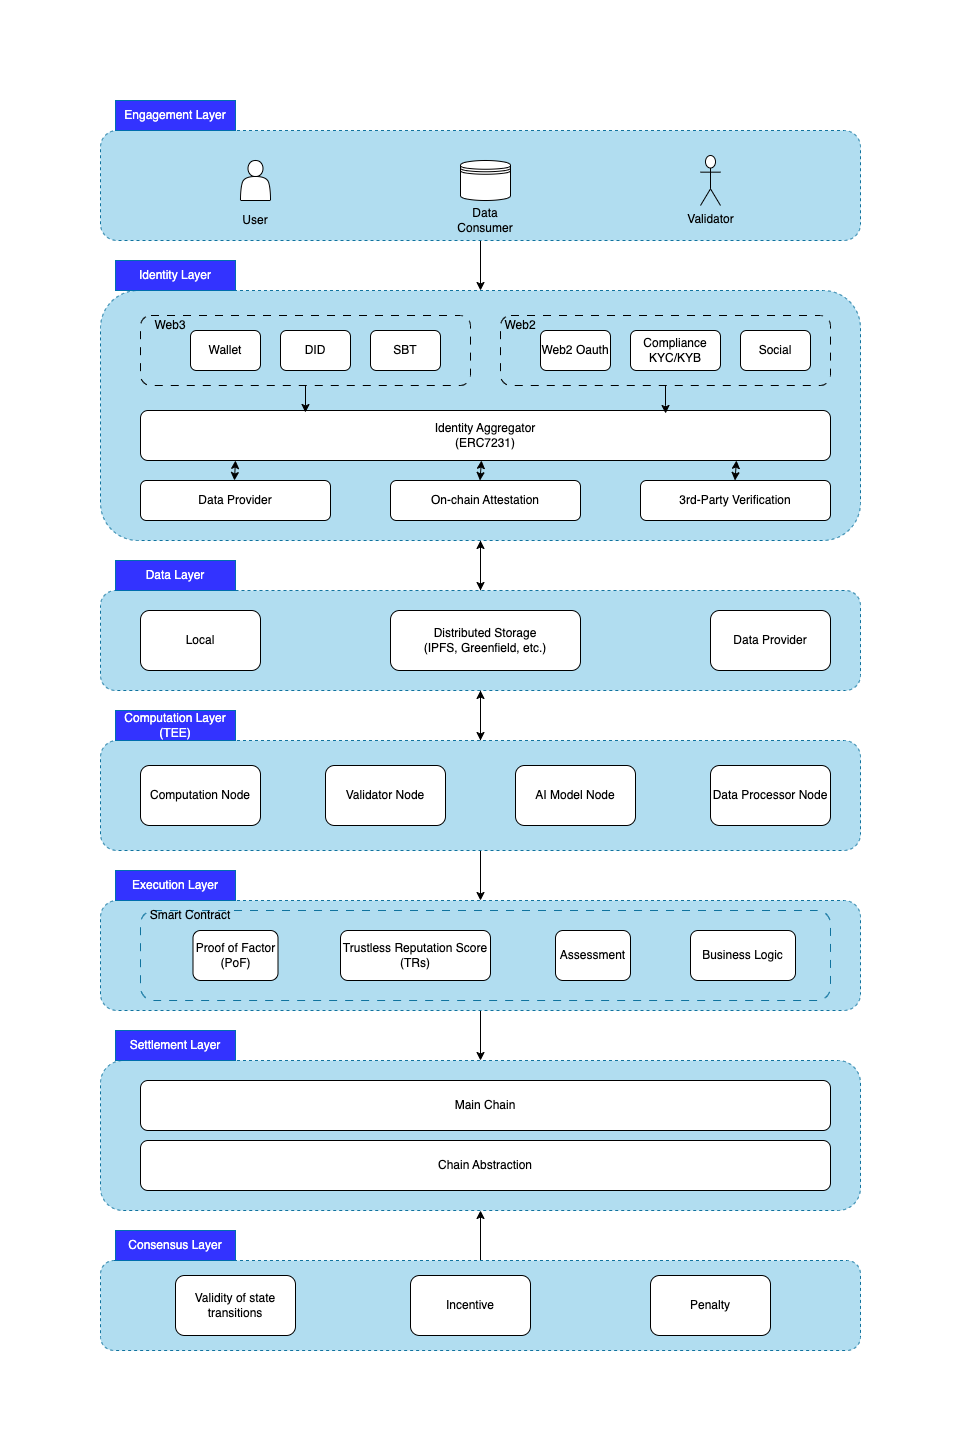

The diagram above was exported from draw.io. Its source (the exported page's mxGraphModel, read from the mxfile embedded in the PNG):
<mxGraphModel dx="941" dy="1182" grid="1" gridSize="10" guides="1" tooltips="1" connect="1" arrows="1" fold="1" page="1" pageScale="1" pageWidth="850" pageHeight="1100" math="0" shadow="0">
  <root>
    <mxCell id="0" />
    <mxCell id="1" parent="0" />
    <mxCell id="TLB-ZY9yv8M52Hafcxbh-74" style="edgeStyle=orthogonalEdgeStyle;rounded=0;orthogonalLoop=1;jettySize=auto;html=1;entryX=0.5;entryY=0;entryDx=0;entryDy=0;" parent="1" source="TLB-ZY9yv8M52Hafcxbh-1" target="TLB-ZY9yv8M52Hafcxbh-8" edge="1">
      <mxGeometry relative="1" as="geometry" />
    </mxCell>
    <mxCell id="TLB-ZY9yv8M52Hafcxbh-1" value="" style="rounded=1;whiteSpace=wrap;html=1;dashed=1;fillStyle=solid;fillColor=#b1ddf0;strokeColor=#10739e;" parent="1" vertex="1">
      <mxGeometry x="80" y="120" width="760" height="110" as="geometry" />
    </mxCell>
    <mxCell id="TLB-ZY9yv8M52Hafcxbh-2" value="Engagement Layer" style="text;html=1;align=center;verticalAlign=middle;whiteSpace=wrap;rounded=0;fillColor=#3333FF;fillStyle=solid;strokeColor=#006EAF;fontColor=#ffffff;" parent="1" vertex="1">
      <mxGeometry x="95" y="90" width="120" height="30" as="geometry" />
    </mxCell>
    <mxCell id="TLB-ZY9yv8M52Hafcxbh-3" value="" style="shape=actor;whiteSpace=wrap;html=1;" parent="1" vertex="1">
      <mxGeometry x="220" y="150" width="30" height="40" as="geometry" />
    </mxCell>
    <mxCell id="TLB-ZY9yv8M52Hafcxbh-4" value="" style="shape=datastore;whiteSpace=wrap;html=1;" parent="1" vertex="1">
      <mxGeometry x="440" y="150" width="50" height="40" as="geometry" />
    </mxCell>
    <mxCell id="TLB-ZY9yv8M52Hafcxbh-5" value="Validator" style="shape=umlActor;verticalLabelPosition=bottom;verticalAlign=top;html=1;" parent="1" vertex="1">
      <mxGeometry x="680" y="145" width="20" height="50" as="geometry" />
    </mxCell>
    <mxCell id="TLB-ZY9yv8M52Hafcxbh-6" value="User" style="text;html=1;align=center;verticalAlign=middle;whiteSpace=wrap;rounded=0;" parent="1" vertex="1">
      <mxGeometry x="205" y="200" width="60" height="20" as="geometry" />
    </mxCell>
    <mxCell id="TLB-ZY9yv8M52Hafcxbh-7" value="Data Consumer" style="text;html=1;align=center;verticalAlign=middle;whiteSpace=wrap;rounded=0;" parent="1" vertex="1">
      <mxGeometry x="435" y="200" width="60" height="20" as="geometry" />
    </mxCell>
    <mxCell id="TLB-ZY9yv8M52Hafcxbh-73" style="edgeStyle=orthogonalEdgeStyle;rounded=0;orthogonalLoop=1;jettySize=auto;html=1;entryX=0.5;entryY=0;entryDx=0;entryDy=0;" parent="1" source="TLB-ZY9yv8M52Hafcxbh-8" target="TLB-ZY9yv8M52Hafcxbh-10" edge="1">
      <mxGeometry relative="1" as="geometry" />
    </mxCell>
    <mxCell id="TLB-ZY9yv8M52Hafcxbh-8" value="" style="rounded=1;whiteSpace=wrap;html=1;dashed=1;fillStyle=solid;fillColor=#b1ddf0;strokeColor=#10739e;" parent="1" vertex="1">
      <mxGeometry x="80" y="280" width="760" height="250" as="geometry" />
    </mxCell>
    <mxCell id="TLB-ZY9yv8M52Hafcxbh-75" style="edgeStyle=orthogonalEdgeStyle;rounded=0;orthogonalLoop=1;jettySize=auto;html=1;" parent="1" source="TLB-ZY9yv8M52Hafcxbh-10" edge="1">
      <mxGeometry relative="1" as="geometry">
        <mxPoint x="460" y="530" as="targetPoint" />
      </mxGeometry>
    </mxCell>
    <mxCell id="TLB-ZY9yv8M52Hafcxbh-76" style="edgeStyle=orthogonalEdgeStyle;rounded=0;orthogonalLoop=1;jettySize=auto;html=1;entryX=0.5;entryY=0;entryDx=0;entryDy=0;" parent="1" source="TLB-ZY9yv8M52Hafcxbh-10" target="TLB-ZY9yv8M52Hafcxbh-12" edge="1">
      <mxGeometry relative="1" as="geometry" />
    </mxCell>
    <mxCell id="TLB-ZY9yv8M52Hafcxbh-10" value="" style="rounded=1;whiteSpace=wrap;html=1;dashed=1;fillStyle=solid;fillColor=#b1ddf0;strokeColor=#10739e;" parent="1" vertex="1">
      <mxGeometry x="80" y="580" width="760" height="100" as="geometry" />
    </mxCell>
    <mxCell id="TLB-ZY9yv8M52Hafcxbh-77" style="edgeStyle=orthogonalEdgeStyle;rounded=0;orthogonalLoop=1;jettySize=auto;html=1;" parent="1" source="TLB-ZY9yv8M52Hafcxbh-12" edge="1">
      <mxGeometry relative="1" as="geometry">
        <mxPoint x="460" y="680" as="targetPoint" />
      </mxGeometry>
    </mxCell>
    <mxCell id="TLB-ZY9yv8M52Hafcxbh-79" style="edgeStyle=orthogonalEdgeStyle;rounded=0;orthogonalLoop=1;jettySize=auto;html=1;entryX=0.5;entryY=0;entryDx=0;entryDy=0;" parent="1" source="TLB-ZY9yv8M52Hafcxbh-12" target="TLB-ZY9yv8M52Hafcxbh-14" edge="1">
      <mxGeometry relative="1" as="geometry" />
    </mxCell>
    <mxCell id="TLB-ZY9yv8M52Hafcxbh-12" value="" style="rounded=1;whiteSpace=wrap;html=1;dashed=1;fillStyle=solid;fillColor=#b1ddf0;strokeColor=#10739e;" parent="1" vertex="1">
      <mxGeometry x="80" y="730" width="760" height="110" as="geometry" />
    </mxCell>
    <mxCell id="TLB-ZY9yv8M52Hafcxbh-82" style="edgeStyle=orthogonalEdgeStyle;rounded=0;orthogonalLoop=1;jettySize=auto;html=1;entryX=0.5;entryY=0;entryDx=0;entryDy=0;" parent="1" source="TLB-ZY9yv8M52Hafcxbh-14" target="TLB-ZY9yv8M52Hafcxbh-16" edge="1">
      <mxGeometry relative="1" as="geometry" />
    </mxCell>
    <mxCell id="TLB-ZY9yv8M52Hafcxbh-14" value="" style="rounded=1;whiteSpace=wrap;html=1;dashed=1;fillStyle=solid;fillColor=#b1ddf0;strokeColor=#10739e;" parent="1" vertex="1">
      <mxGeometry x="80" y="890" width="760" height="110" as="geometry" />
    </mxCell>
    <mxCell id="TLB-ZY9yv8M52Hafcxbh-16" value="" style="rounded=1;whiteSpace=wrap;html=1;dashed=1;fillStyle=solid;fillColor=#b1ddf0;strokeColor=#10739e;" parent="1" vertex="1">
      <mxGeometry x="80" y="1050" width="760" height="150" as="geometry" />
    </mxCell>
    <mxCell id="TLB-ZY9yv8M52Hafcxbh-18" value="Wallet" style="rounded=1;whiteSpace=wrap;html=1;" parent="1" vertex="1">
      <mxGeometry x="170" y="320" width="70" height="40" as="geometry" />
    </mxCell>
    <mxCell id="TLB-ZY9yv8M52Hafcxbh-19" value="DID" style="rounded=1;whiteSpace=wrap;html=1;" parent="1" vertex="1">
      <mxGeometry x="260" y="320" width="70" height="40" as="geometry" />
    </mxCell>
    <mxCell id="TLB-ZY9yv8M52Hafcxbh-20" value="SBT" style="rounded=1;whiteSpace=wrap;html=1;" parent="1" vertex="1">
      <mxGeometry x="350" y="320" width="70" height="40" as="geometry" />
    </mxCell>
    <mxCell id="TLB-ZY9yv8M52Hafcxbh-21" value="Web2 Oauth" style="rounded=1;whiteSpace=wrap;html=1;" parent="1" vertex="1">
      <mxGeometry x="520" y="320" width="70" height="40" as="geometry" />
    </mxCell>
    <mxCell id="TLB-ZY9yv8M52Hafcxbh-22" value="Compliance&lt;div&gt;KYC/KYB&lt;/div&gt;" style="rounded=1;whiteSpace=wrap;html=1;" parent="1" vertex="1">
      <mxGeometry x="610" y="320" width="90" height="40" as="geometry" />
    </mxCell>
    <mxCell id="TLB-ZY9yv8M52Hafcxbh-23" value="Social" style="rounded=1;whiteSpace=wrap;html=1;" parent="1" vertex="1">
      <mxGeometry x="720" y="320" width="70" height="40" as="geometry" />
    </mxCell>
    <mxCell id="TLB-ZY9yv8M52Hafcxbh-25" value="" style="rounded=1;whiteSpace=wrap;html=1;fillStyle=solid;gradientColor=none;fillColor=none;dashed=1;dashPattern=8 8;" parent="1" vertex="1">
      <mxGeometry x="120" y="305" width="330" height="70" as="geometry" />
    </mxCell>
    <mxCell id="TLB-ZY9yv8M52Hafcxbh-26" value="Identity Layer" style="text;html=1;align=center;verticalAlign=middle;whiteSpace=wrap;rounded=0;fillColor=#3333FF;fillStyle=solid;strokeColor=#006EAF;fontColor=#ffffff;" parent="1" vertex="1">
      <mxGeometry x="95" y="250" width="120" height="30" as="geometry" />
    </mxCell>
    <mxCell id="TLB-ZY9yv8M52Hafcxbh-27" value="Web3" style="text;html=1;align=center;verticalAlign=middle;whiteSpace=wrap;rounded=0;" parent="1" vertex="1">
      <mxGeometry x="120" y="300" width="60" height="30" as="geometry" />
    </mxCell>
    <mxCell id="TLB-ZY9yv8M52Hafcxbh-28" value="" style="rounded=1;whiteSpace=wrap;html=1;fillStyle=solid;gradientColor=none;fillColor=none;dashed=1;dashPattern=8 8;" parent="1" vertex="1">
      <mxGeometry x="480" y="305" width="330" height="70" as="geometry" />
    </mxCell>
    <mxCell id="TLB-ZY9yv8M52Hafcxbh-30" value="Web2" style="text;html=1;align=center;verticalAlign=middle;whiteSpace=wrap;rounded=0;" parent="1" vertex="1">
      <mxGeometry x="470" y="300" width="60" height="30" as="geometry" />
    </mxCell>
    <mxCell id="TLB-ZY9yv8M52Hafcxbh-31" value="Identity Aggregator&lt;div&gt;(ERC7231)&lt;/div&gt;" style="rounded=1;whiteSpace=wrap;html=1;" parent="1" vertex="1">
      <mxGeometry x="120" y="400" width="690" height="50" as="geometry" />
    </mxCell>
    <mxCell id="TLB-ZY9yv8M52Hafcxbh-32" value="Data Provider" style="rounded=1;whiteSpace=wrap;html=1;" parent="1" vertex="1">
      <mxGeometry x="120" y="470" width="190" height="40" as="geometry" />
    </mxCell>
    <mxCell id="TLB-ZY9yv8M52Hafcxbh-33" value="On-chain Attestation" style="rounded=1;whiteSpace=wrap;html=1;" parent="1" vertex="1">
      <mxGeometry x="370" y="470" width="190" height="40" as="geometry" />
    </mxCell>
    <mxCell id="TLB-ZY9yv8M52Hafcxbh-34" value="3rd-Party Verification" style="rounded=1;whiteSpace=wrap;html=1;" parent="1" vertex="1">
      <mxGeometry x="620" y="470" width="190" height="40" as="geometry" />
    </mxCell>
    <mxCell id="TLB-ZY9yv8M52Hafcxbh-35" value="Data Layer" style="text;html=1;align=center;verticalAlign=middle;whiteSpace=wrap;rounded=0;fillColor=#3333FF;fillStyle=solid;strokeColor=#006EAF;fontColor=#ffffff;" parent="1" vertex="1">
      <mxGeometry x="95" y="550" width="120" height="30" as="geometry" />
    </mxCell>
    <mxCell id="TLB-ZY9yv8M52Hafcxbh-36" value="Local" style="rounded=1;whiteSpace=wrap;html=1;" parent="1" vertex="1">
      <mxGeometry x="120" y="600" width="120" height="60" as="geometry" />
    </mxCell>
    <mxCell id="TLB-ZY9yv8M52Hafcxbh-37" value="Data Provider" style="rounded=1;whiteSpace=wrap;html=1;" parent="1" vertex="1">
      <mxGeometry x="690" y="600" width="120" height="60" as="geometry" />
    </mxCell>
    <mxCell id="TLB-ZY9yv8M52Hafcxbh-38" value="Distributed Storage&lt;div&gt;(IPFS, Greenfield, etc.)&lt;/div&gt;" style="rounded=1;whiteSpace=wrap;html=1;" parent="1" vertex="1">
      <mxGeometry x="370" y="600" width="190" height="60" as="geometry" />
    </mxCell>
    <mxCell id="TLB-ZY9yv8M52Hafcxbh-40" value="Computation Layer&lt;div&gt;(TEE)&lt;/div&gt;" style="text;html=1;align=center;verticalAlign=middle;whiteSpace=wrap;rounded=0;fillColor=#3333FF;fillStyle=solid;strokeColor=#006EAF;fontColor=#ffffff;" parent="1" vertex="1">
      <mxGeometry x="95" y="700" width="120" height="30" as="geometry" />
    </mxCell>
    <mxCell id="TLB-ZY9yv8M52Hafcxbh-41" value="Computation Node" style="rounded=1;whiteSpace=wrap;html=1;" parent="1" vertex="1">
      <mxGeometry x="120" y="755" width="120" height="60" as="geometry" />
    </mxCell>
    <mxCell id="TLB-ZY9yv8M52Hafcxbh-42" value="Validator Node" style="rounded=1;whiteSpace=wrap;html=1;" parent="1" vertex="1">
      <mxGeometry x="305" y="755" width="120" height="60" as="geometry" />
    </mxCell>
    <mxCell id="TLB-ZY9yv8M52Hafcxbh-43" value="AI Model Node" style="rounded=1;whiteSpace=wrap;html=1;" parent="1" vertex="1">
      <mxGeometry x="495" y="755" width="120" height="60" as="geometry" />
    </mxCell>
    <mxCell id="TLB-ZY9yv8M52Hafcxbh-44" value="Data Processor Node" style="rounded=1;whiteSpace=wrap;html=1;" parent="1" vertex="1">
      <mxGeometry x="690" y="755" width="120" height="60" as="geometry" />
    </mxCell>
    <mxCell id="TLB-ZY9yv8M52Hafcxbh-45" value="Execution Layer" style="text;html=1;align=center;verticalAlign=middle;whiteSpace=wrap;rounded=0;fillColor=#3333FF;fillStyle=solid;strokeColor=#006EAF;fontColor=#ffffff;" parent="1" vertex="1">
      <mxGeometry x="95" y="860" width="120" height="30" as="geometry" />
    </mxCell>
    <mxCell id="TLB-ZY9yv8M52Hafcxbh-46" value="" style="rounded=1;whiteSpace=wrap;html=1;dashed=1;fillColor=#b1ddf0;strokeColor=#10739e;dashPattern=8 8;fillStyle=solid;" parent="1" vertex="1">
      <mxGeometry x="120" y="900" width="690" height="90" as="geometry" />
    </mxCell>
    <mxCell id="TLB-ZY9yv8M52Hafcxbh-47" value="Proof of Factor&lt;div&gt;(PoF)&lt;/div&gt;" style="rounded=1;whiteSpace=wrap;html=1;" parent="1" vertex="1">
      <mxGeometry x="172.5" y="920" width="85" height="50" as="geometry" />
    </mxCell>
    <mxCell id="TLB-ZY9yv8M52Hafcxbh-48" value="&lt;div&gt;Trustless Reputation Score&lt;/div&gt;&lt;div&gt;(TRs)&lt;/div&gt;" style="rounded=1;whiteSpace=wrap;html=1;" parent="1" vertex="1">
      <mxGeometry x="320" y="920" width="150" height="50" as="geometry" />
    </mxCell>
    <mxCell id="TLB-ZY9yv8M52Hafcxbh-49" value="Business Logic" style="rounded=1;whiteSpace=wrap;html=1;" parent="1" vertex="1">
      <mxGeometry x="670" y="920" width="105" height="50" as="geometry" />
    </mxCell>
    <mxCell id="TLB-ZY9yv8M52Hafcxbh-50" value="Smart Contract" style="text;html=1;align=center;verticalAlign=middle;whiteSpace=wrap;rounded=0;" parent="1" vertex="1">
      <mxGeometry x="125" y="890" width="90" height="30" as="geometry" />
    </mxCell>
    <mxCell id="TLB-ZY9yv8M52Hafcxbh-51" value="Settlement Layer" style="text;html=1;align=center;verticalAlign=middle;whiteSpace=wrap;rounded=0;fillColor=#3333FF;fillStyle=solid;strokeColor=#006EAF;fontColor=#ffffff;" parent="1" vertex="1">
      <mxGeometry x="95" y="1020" width="120" height="30" as="geometry" />
    </mxCell>
    <mxCell id="TLB-ZY9yv8M52Hafcxbh-52" value="Main Chain" style="rounded=1;whiteSpace=wrap;html=1;" parent="1" vertex="1">
      <mxGeometry x="120" y="1070" width="690" height="50" as="geometry" />
    </mxCell>
    <mxCell id="TLB-ZY9yv8M52Hafcxbh-53" value="Chain Abstraction" style="rounded=1;whiteSpace=wrap;html=1;" parent="1" vertex="1">
      <mxGeometry x="120" y="1130" width="690" height="50" as="geometry" />
    </mxCell>
    <mxCell id="TLB-ZY9yv8M52Hafcxbh-83" style="edgeStyle=orthogonalEdgeStyle;rounded=0;orthogonalLoop=1;jettySize=auto;html=1;entryX=0.5;entryY=1;entryDx=0;entryDy=0;" parent="1" source="TLB-ZY9yv8M52Hafcxbh-54" target="TLB-ZY9yv8M52Hafcxbh-16" edge="1">
      <mxGeometry relative="1" as="geometry" />
    </mxCell>
    <mxCell id="TLB-ZY9yv8M52Hafcxbh-54" value="" style="rounded=1;whiteSpace=wrap;html=1;dashed=1;fillStyle=solid;fillColor=#b1ddf0;strokeColor=#10739e;" parent="1" vertex="1">
      <mxGeometry x="80" y="1250" width="760" height="90" as="geometry" />
    </mxCell>
    <mxCell id="TLB-ZY9yv8M52Hafcxbh-55" value="Consensus Layer" style="text;html=1;align=center;verticalAlign=middle;whiteSpace=wrap;rounded=0;fillColor=#3333FF;fillStyle=solid;strokeColor=#006EAF;fontColor=#ffffff;" parent="1" vertex="1">
      <mxGeometry x="95" y="1220" width="120" height="30" as="geometry" />
    </mxCell>
    <mxCell id="TLB-ZY9yv8M52Hafcxbh-56" value="Validity of state transitions" style="rounded=1;whiteSpace=wrap;html=1;" parent="1" vertex="1">
      <mxGeometry x="155" y="1265" width="120" height="60" as="geometry" />
    </mxCell>
    <mxCell id="TLB-ZY9yv8M52Hafcxbh-57" value="Incentive" style="rounded=1;whiteSpace=wrap;html=1;" parent="1" vertex="1">
      <mxGeometry x="390" y="1265" width="120" height="60" as="geometry" />
    </mxCell>
    <mxCell id="TLB-ZY9yv8M52Hafcxbh-58" value="Penalty" style="rounded=1;whiteSpace=wrap;html=1;" parent="1" vertex="1">
      <mxGeometry x="630" y="1265" width="120" height="60" as="geometry" />
    </mxCell>
    <mxCell id="TLB-ZY9yv8M52Hafcxbh-61" style="edgeStyle=orthogonalEdgeStyle;rounded=0;orthogonalLoop=1;jettySize=auto;html=1;entryX=0.239;entryY=0.04;entryDx=0;entryDy=0;entryPerimeter=0;" parent="1" source="TLB-ZY9yv8M52Hafcxbh-25" target="TLB-ZY9yv8M52Hafcxbh-31" edge="1">
      <mxGeometry relative="1" as="geometry" />
    </mxCell>
    <mxCell id="TLB-ZY9yv8M52Hafcxbh-63" style="edgeStyle=orthogonalEdgeStyle;rounded=0;orthogonalLoop=1;jettySize=auto;html=1;entryX=0.761;entryY=0.06;entryDx=0;entryDy=0;entryPerimeter=0;" parent="1" source="TLB-ZY9yv8M52Hafcxbh-28" target="TLB-ZY9yv8M52Hafcxbh-31" edge="1">
      <mxGeometry relative="1" as="geometry" />
    </mxCell>
    <mxCell id="TLB-ZY9yv8M52Hafcxbh-66" value="" style="endArrow=classic;startArrow=classic;html=1;rounded=0;exitX=0.626;exitY=0.075;exitDx=0;exitDy=0;exitPerimeter=0;" parent="1" edge="1">
      <mxGeometry width="50" height="50" relative="1" as="geometry">
        <mxPoint x="213.94000000000005" y="470" as="sourcePoint" />
        <mxPoint x="215" y="450" as="targetPoint" />
      </mxGeometry>
    </mxCell>
    <mxCell id="TLB-ZY9yv8M52Hafcxbh-70" value="" style="endArrow=classic;startArrow=classic;html=1;rounded=0;exitX=0.626;exitY=0.075;exitDx=0;exitDy=0;exitPerimeter=0;" parent="1" edge="1">
      <mxGeometry width="50" height="50" relative="1" as="geometry">
        <mxPoint x="459.47" y="470" as="sourcePoint" />
        <mxPoint x="461" y="450" as="targetPoint" />
      </mxGeometry>
    </mxCell>
    <mxCell id="TLB-ZY9yv8M52Hafcxbh-71" value="" style="endArrow=classic;startArrow=classic;html=1;rounded=0;exitX=0.626;exitY=0.075;exitDx=0;exitDy=0;exitPerimeter=0;" parent="1" edge="1">
      <mxGeometry width="50" height="50" relative="1" as="geometry">
        <mxPoint x="714.47" y="470" as="sourcePoint" />
        <mxPoint x="716" y="450" as="targetPoint" />
      </mxGeometry>
    </mxCell>
    <mxCell id="YBSTOk0LaC_qGHnfEEvH-1" value="Assessment" style="rounded=1;whiteSpace=wrap;html=1;" vertex="1" parent="1">
      <mxGeometry x="535" y="920" width="75" height="50" as="geometry" />
    </mxCell>
  </root>
</mxGraphModel>